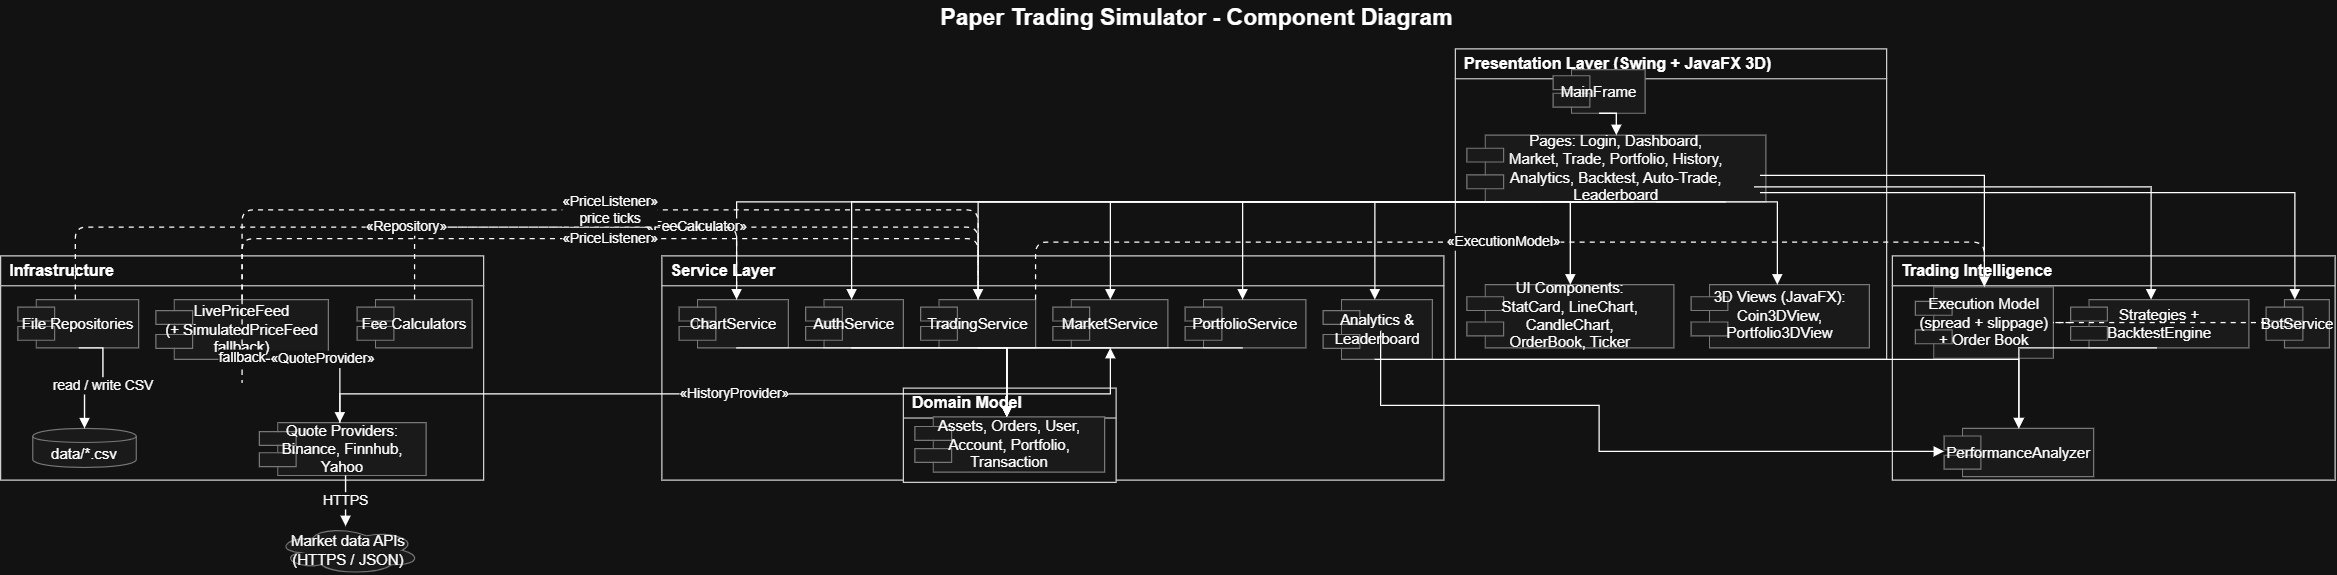

The diagram above was exported from draw.io. Its source (the exported page's mxGraphModel, read from the mxfile embedded in the PNG):
<mxGraphModel dx="2092" dy="1268" grid="1" gridSize="10" guides="1" tooltips="1" connect="1" arrows="1" fold="1" page="1" pageScale="1" pageWidth="2100" pageHeight="650" math="0" shadow="0">
  <root>
    <mxCell id="0" />
    <mxCell id="1" parent="0" />
    <mxCell id="title" parent="1" style="text;html=1;align=center;verticalAlign=middle;fontSize=20;fontStyle=1;strokeColor=none;fillColor=none;" value="Paper Trading Simulator - Component Diagram" vertex="1">
      <mxGeometry height="28" width="700" x="700" y="8" as="geometry" />
    </mxCell>
    <mxCell id="infra" parent="1" style="swimlane;html=1;startSize=26;horizontal=1;rounded=0;fillColor=#ffffff;swimlaneFillColor=#ffffff;strokeColor=#222222;fontSize=14;fontStyle=1;align=left;spacingLeft=6;" value="Infrastructure" vertex="1">
      <mxGeometry height="195" width="420" x="10" y="230" as="geometry" />
    </mxCell>
    <mxCell id="service" parent="1" style="swimlane;html=1;startSize=26;horizontal=1;rounded=0;fillColor=#ffffff;swimlaneFillColor=#ffffff;strokeColor=#222222;fontSize=14;fontStyle=1;align=left;spacingLeft=6;" value="Service Layer" vertex="1">
      <mxGeometry height="195" width="680" x="585" y="230" as="geometry" />
    </mxCell>
    <mxCell id="presentation" parent="1" style="swimlane;html=1;startSize=26;horizontal=1;rounded=0;fillColor=#ffffff;swimlaneFillColor=#ffffff;strokeColor=#222222;fontSize=14;fontStyle=1;align=left;spacingLeft=6;" value="Presentation Layer (Swing + JavaFX 3D)" vertex="1">
      <mxGeometry height="270" width="375" x="1275" y="50" as="geometry" />
    </mxCell>
    <mxCell id="intel" parent="1" style="swimlane;html=1;startSize=26;horizontal=1;rounded=0;fillColor=#ffffff;swimlaneFillColor=#ffffff;strokeColor=#222222;fontSize=14;fontStyle=1;align=left;spacingLeft=6;" value="Trading Intelligence" vertex="1">
      <mxGeometry height="195" width="385" x="1655" y="230" as="geometry" />
    </mxCell>
    <mxCell id="domain" parent="1" style="swimlane;html=1;startSize=26;horizontal=1;rounded=0;fillColor=#ffffff;swimlaneFillColor=#ffffff;strokeColor=#222222;fontSize=14;fontStyle=1;align=left;spacingLeft=6;" value="Domain Model" vertex="1">
      <mxGeometry height="82" width="185" x="795" y="345" as="geometry" />
    </mxCell>
    <mxCell id="fileRepos" parent="1" style="shape=component;html=1;whiteSpace=wrap;rounded=0;fillColor=#f5f5f5;strokeColor=#888888;fontSize=13;align=center;verticalAlign=middle;spacing=5;" value="File Repositories" vertex="1">
      <mxGeometry height="42" width="105" x="25" y="268" as="geometry" />
    </mxCell>
    <mxCell id="priceFeed" parent="1" style="shape=component;html=1;whiteSpace=wrap;rounded=0;fillColor=#f5f5f5;strokeColor=#888888;fontSize=13;align=center;verticalAlign=middle;spacing=5;" value="LivePriceFeed&lt;br&gt;(+ SimulatedPriceFeed fallback)" vertex="1">
      <mxGeometry height="52" width="150" x="145" y="268" as="geometry" />
    </mxCell>
    <mxCell id="feeCalc" parent="1" style="shape=component;html=1;whiteSpace=wrap;rounded=0;fillColor=#f5f5f5;strokeColor=#888888;fontSize=13;align=center;verticalAlign=middle;spacing=5;" value="Fee Calculators" vertex="1">
      <mxGeometry height="42" width="100" x="320" y="268" as="geometry" />
    </mxCell>
    <mxCell id="csv" parent="1" style="shape=cylinder;html=1;whiteSpace=wrap;boundedLbl=1;fillColor=#f5f5f5;strokeColor=#888888;fontSize=13;align=center;verticalAlign=middle;" value="data/*.csv" vertex="1">
      <mxGeometry height="34" width="90" x="38" y="380" as="geometry" />
    </mxCell>
    <mxCell id="quoteProviders" parent="1" style="shape=component;html=1;whiteSpace=wrap;rounded=0;fillColor=#f5f5f5;strokeColor=#888888;fontSize=13;align=center;verticalAlign=middle;spacing=5;" value="Quote Providers:&lt;br&gt;Binance, Finnhub, Yahoo" vertex="1">
      <mxGeometry height="46" width="145" x="235" y="375" as="geometry" />
    </mxCell>
    <mxCell id="apiCloud" parent="1" style="shape=cloud;html=1;whiteSpace=wrap;fillColor=#f5f5f5;strokeColor=#888888;fontSize=13;align=center;verticalAlign=middle;" value="Market data APIs&lt;br&gt;(HTTPS / JSON)" vertex="1">
      <mxGeometry height="42" width="125" x="250" y="465" as="geometry" />
    </mxCell>
    <mxCell id="chartService" parent="1" style="shape=component;html=1;whiteSpace=wrap;rounded=0;fillColor=#f5f5f5;strokeColor=#888888;fontSize=13;align=center;verticalAlign=middle;spacing=5;" value="ChartService" vertex="1">
      <mxGeometry height="42" width="95" x="600" y="268" as="geometry" />
    </mxCell>
    <mxCell id="authService" parent="1" style="shape=component;html=1;whiteSpace=wrap;rounded=0;fillColor=#f5f5f5;strokeColor=#888888;fontSize=13;align=center;verticalAlign=middle;spacing=5;" value="AuthService" vertex="1">
      <mxGeometry height="42" width="85" x="710" y="268" as="geometry" />
    </mxCell>
    <mxCell id="tradingService" parent="1" style="shape=component;html=1;whiteSpace=wrap;rounded=0;fillColor=#f5f5f5;strokeColor=#888888;fontSize=13;align=center;verticalAlign=middle;spacing=5;" value="TradingService" vertex="1">
      <mxGeometry height="42" width="100" x="810" y="268" as="geometry" />
    </mxCell>
    <mxCell id="marketService" parent="1" style="shape=component;html=1;whiteSpace=wrap;rounded=0;fillColor=#f5f5f5;strokeColor=#888888;fontSize=13;align=center;verticalAlign=middle;spacing=5;" value="MarketService" vertex="1">
      <mxGeometry height="42" width="100" x="925" y="268" as="geometry" />
    </mxCell>
    <mxCell id="portfolioService" parent="1" style="shape=component;html=1;whiteSpace=wrap;rounded=0;fillColor=#f5f5f5;strokeColor=#888888;fontSize=13;align=center;verticalAlign=middle;spacing=5;" value="PortfolioService" vertex="1">
      <mxGeometry height="42" width="105" x="1040" y="268" as="geometry" />
    </mxCell>
    <mxCell id="analytics" parent="1" style="shape=component;html=1;whiteSpace=wrap;rounded=0;fillColor=#f5f5f5;strokeColor=#888888;fontSize=13;align=center;verticalAlign=middle;spacing=5;" value="Analytics &amp;amp; Leaderboard" vertex="1">
      <mxGeometry height="52" width="95" x="1160" y="268" as="geometry" />
    </mxCell>
    <mxCell id="mainFrame" parent="1" style="shape=component;html=1;whiteSpace=wrap;rounded=0;fillColor=#f5f5f5;strokeColor=#888888;fontSize=13;align=center;verticalAlign=middle;spacing=5;" value="MainFrame" vertex="1">
      <mxGeometry height="38" width="80" x="1360" y="68" as="geometry" />
    </mxCell>
    <mxCell id="pages" parent="1" style="shape=component;html=1;whiteSpace=wrap;rounded=0;fillColor=#f5f5f5;strokeColor=#888888;fontSize=13;align=center;verticalAlign=middle;spacing=5;" value="Pages: Login, Dashboard,&lt;br&gt;Market, Trade, Portfolio, History,&lt;br&gt;Analytics, Backtest, Auto-Trade, Leaderboard" vertex="1">
      <mxGeometry height="58" width="260" x="1285" y="125" as="geometry" />
    </mxCell>
    <mxCell id="ui" parent="1" style="shape=component;html=1;whiteSpace=wrap;rounded=0;fillColor=#f5f5f5;strokeColor=#888888;fontSize=13;align=center;verticalAlign=middle;spacing=5;" value="UI Components:&lt;br&gt;StatCard, LineChart, CandleChart,&lt;br&gt;OrderBook, Ticker" vertex="1">
      <mxGeometry height="55" width="180" x="1285" y="255" as="geometry" />
    </mxCell>
    <mxCell id="views" parent="1" style="shape=component;html=1;whiteSpace=wrap;rounded=0;fillColor=#f5f5f5;strokeColor=#888888;fontSize=13;align=center;verticalAlign=middle;spacing=5;" value="3D Views (JavaFX):&lt;br&gt;Coin3DView, Portfolio3DView" vertex="1">
      <mxGeometry height="55" width="155" x="1480" y="255" as="geometry" />
    </mxCell>
    <mxCell id="execution" parent="1" style="shape=component;html=1;whiteSpace=wrap;rounded=0;fillColor=#f5f5f5;strokeColor=#888888;fontSize=13;align=center;verticalAlign=middle;spacing=5;" value="Execution Model&lt;br&gt;(spread + slippage)&lt;br&gt;+ Order Book" vertex="1">
      <mxGeometry height="62" width="120" x="1675" y="257" as="geometry" />
    </mxCell>
    <mxCell id="strategies" parent="1" style="shape=component;html=1;whiteSpace=wrap;rounded=0;fillColor=#f5f5f5;strokeColor=#888888;fontSize=13;align=center;verticalAlign=middle;spacing=5;" value="Strategies + BacktestEngine" vertex="1">
      <mxGeometry height="42" width="155" x="1810" y="268" as="geometry" />
    </mxCell>
    <mxCell id="bot" parent="1" style="shape=component;html=1;whiteSpace=wrap;rounded=0;fillColor=#f5f5f5;strokeColor=#888888;fontSize=13;align=center;verticalAlign=middle;spacing=5;" value="BotService" vertex="1">
      <mxGeometry height="42" width="55" x="1980" y="268" as="geometry" />
    </mxCell>
    <mxCell id="analyzer" parent="1" style="shape=component;html=1;whiteSpace=wrap;rounded=0;fillColor=#f5f5f5;strokeColor=#888888;fontSize=13;align=center;verticalAlign=middle;spacing=5;" value="PerformanceAnalyzer" vertex="1">
      <mxGeometry height="42" width="130" x="1700" y="380" as="geometry" />
    </mxCell>
    <mxCell id="domainData" parent="1" style="shape=component;html=1;whiteSpace=wrap;rounded=0;fillColor=#f5f5f5;strokeColor=#888888;fontSize=13;align=center;verticalAlign=middle;spacing=5;" value="Assets, Orders, User,&lt;br&gt;Account, Portfolio, Transaction" vertex="1">
      <mxGeometry height="48" width="165" x="805" y="370" as="geometry" />
    </mxCell>
    <mxCell id="c1" edge="1" parent="1" style="endArrow=block;endFill=1;html=1;rounded=0;strokeWidth=1.2;fontSize=12;labelBackgroundColor=#ffffff;edgeStyle=orthogonalEdgeStyle;jettySize=auto;orthogonalLoop=1;" value="">
      <mxGeometry relative="1" as="geometry">
        <mxPoint x="1400" y="106" as="sourcePoint" />
        <mxPoint x="1415" y="125" as="targetPoint" />
      </mxGeometry>
    </mxCell>
    <mxCell id="c2" edge="1" parent="1" style="endArrow=block;endFill=1;html=1;rounded=0;strokeWidth=1.2;fontSize=12;labelBackgroundColor=#ffffff;edgeStyle=orthogonalEdgeStyle;jettySize=auto;orthogonalLoop=1;" value="">
      <mxGeometry relative="1" as="geometry">
        <mxPoint x="1415" y="183" as="sourcePoint" />
        <mxPoint x="1375" y="255" as="targetPoint" />
      </mxGeometry>
    </mxCell>
    <mxCell id="c3" edge="1" parent="1" style="endArrow=block;endFill=1;html=1;rounded=0;strokeWidth=1.2;fontSize=12;labelBackgroundColor=#ffffff;edgeStyle=orthogonalEdgeStyle;jettySize=auto;orthogonalLoop=1;" value="">
      <mxGeometry relative="1" as="geometry">
        <mxPoint x="1450" y="183" as="sourcePoint" />
        <mxPoint x="1555" y="255" as="targetPoint" />
      </mxGeometry>
    </mxCell>
    <mxCell id="pageLink0" edge="1" parent="1" style="endArrow=block;endFill=1;html=1;rounded=0;strokeWidth=1.2;fontSize=12;labelBackgroundColor=#ffffff;edgeStyle=orthogonalEdgeStyle;jettySize=auto;orthogonalLoop=1;" value="">
      <mxGeometry relative="1" as="geometry">
        <mxPoint x="1310" y="183" as="sourcePoint" />
        <mxPoint x="650" y="268" as="targetPoint" />
      </mxGeometry>
    </mxCell>
    <mxCell id="pageLink1" edge="1" parent="1" style="endArrow=block;endFill=1;html=1;rounded=0;strokeWidth=1.2;fontSize=12;labelBackgroundColor=#ffffff;edgeStyle=orthogonalEdgeStyle;jettySize=auto;orthogonalLoop=1;" value="">
      <mxGeometry relative="1" as="geometry">
        <mxPoint x="1350" y="183" as="sourcePoint" />
        <mxPoint x="750" y="268" as="targetPoint" />
      </mxGeometry>
    </mxCell>
    <mxCell id="pageLink2" edge="1" parent="1" style="endArrow=block;endFill=1;html=1;rounded=0;strokeWidth=1.2;fontSize=12;labelBackgroundColor=#ffffff;edgeStyle=orthogonalEdgeStyle;jettySize=auto;orthogonalLoop=1;" value="">
      <mxGeometry relative="1" as="geometry">
        <mxPoint x="1390" y="183" as="sourcePoint" />
        <mxPoint x="860" y="268" as="targetPoint" />
      </mxGeometry>
    </mxCell>
    <mxCell id="pageLink3" edge="1" parent="1" style="endArrow=block;endFill=1;html=1;rounded=0;strokeWidth=1.2;fontSize=12;labelBackgroundColor=#ffffff;edgeStyle=orthogonalEdgeStyle;jettySize=auto;orthogonalLoop=1;" value="">
      <mxGeometry relative="1" as="geometry">
        <mxPoint x="1430" y="183" as="sourcePoint" />
        <mxPoint x="975" y="268" as="targetPoint" />
      </mxGeometry>
    </mxCell>
    <mxCell id="pageLink4" edge="1" parent="1" style="endArrow=block;endFill=1;html=1;rounded=0;strokeWidth=1.2;fontSize=12;labelBackgroundColor=#ffffff;edgeStyle=orthogonalEdgeStyle;jettySize=auto;orthogonalLoop=1;" value="">
      <mxGeometry relative="1" as="geometry">
        <mxPoint x="1470" y="183" as="sourcePoint" />
        <mxPoint x="1090" y="268" as="targetPoint" />
      </mxGeometry>
    </mxCell>
    <mxCell id="pageLink5" edge="1" parent="1" style="endArrow=block;endFill=1;html=1;rounded=0;strokeWidth=1.2;fontSize=12;labelBackgroundColor=#ffffff;edgeStyle=orthogonalEdgeStyle;jettySize=auto;orthogonalLoop=1;" value="">
      <mxGeometry relative="1" as="geometry">
        <mxPoint x="1510" y="183" as="sourcePoint" />
        <mxPoint x="1205" y="268" as="targetPoint" />
      </mxGeometry>
    </mxCell>
    <mxCell id="pageLink6" edge="1" parent="1" style="endArrow=block;endFill=1;html=1;rounded=0;strokeWidth=1.2;fontSize=12;labelBackgroundColor=#ffffff;edgeStyle=orthogonalEdgeStyle;jettySize=auto;orthogonalLoop=1;" value="">
      <mxGeometry relative="1" as="geometry">
        <mxPoint x="1540" y="160" as="sourcePoint" />
        <mxPoint x="1735" y="257" as="targetPoint" />
      </mxGeometry>
    </mxCell>
    <mxCell id="pageLink7" edge="1" parent="1" style="endArrow=block;endFill=1;html=1;rounded=0;strokeWidth=1.2;fontSize=12;labelBackgroundColor=#ffffff;edgeStyle=orthogonalEdgeStyle;jettySize=auto;orthogonalLoop=1;" value="">
      <mxGeometry relative="1" as="geometry">
        <mxPoint x="1535" y="170" as="sourcePoint" />
        <mxPoint x="1880" y="268" as="targetPoint" />
      </mxGeometry>
    </mxCell>
    <mxCell id="pageLink8" edge="1" parent="1" style="endArrow=block;endFill=1;html=1;rounded=0;strokeWidth=1.2;fontSize=12;labelBackgroundColor=#ffffff;edgeStyle=orthogonalEdgeStyle;jettySize=auto;orthogonalLoop=1;" value="">
      <mxGeometry relative="1" as="geometry">
        <mxPoint x="1540" y="175" as="sourcePoint" />
        <mxPoint x="2005" y="268" as="targetPoint" />
      </mxGeometry>
    </mxCell>
    <mxCell id="domainLink0" edge="1" parent="1" style="endArrow=block;endFill=1;html=1;rounded=0;strokeWidth=1.2;fontSize=12;labelBackgroundColor=#ffffff;edgeStyle=orthogonalEdgeStyle;jettySize=auto;orthogonalLoop=1;" value="">
      <mxGeometry relative="1" as="geometry">
        <mxPoint x="650" y="310" as="sourcePoint" />
        <mxPoint x="885" y="370" as="targetPoint" />
      </mxGeometry>
    </mxCell>
    <mxCell id="domainLink1" edge="1" parent="1" style="endArrow=block;endFill=1;html=1;rounded=0;strokeWidth=1.2;fontSize=12;labelBackgroundColor=#ffffff;edgeStyle=orthogonalEdgeStyle;jettySize=auto;orthogonalLoop=1;" value="">
      <mxGeometry relative="1" as="geometry">
        <mxPoint x="750" y="310" as="sourcePoint" />
        <mxPoint x="885" y="370" as="targetPoint" />
      </mxGeometry>
    </mxCell>
    <mxCell id="domainLink2" edge="1" parent="1" style="endArrow=block;endFill=1;html=1;rounded=0;strokeWidth=1.2;fontSize=12;labelBackgroundColor=#ffffff;edgeStyle=orthogonalEdgeStyle;jettySize=auto;orthogonalLoop=1;" value="">
      <mxGeometry relative="1" as="geometry">
        <mxPoint x="860" y="310" as="sourcePoint" />
        <mxPoint x="885" y="370" as="targetPoint" />
      </mxGeometry>
    </mxCell>
    <mxCell id="domainLink3" edge="1" parent="1" style="endArrow=block;endFill=1;html=1;rounded=0;strokeWidth=1.2;fontSize=12;labelBackgroundColor=#ffffff;edgeStyle=orthogonalEdgeStyle;jettySize=auto;orthogonalLoop=1;" value="">
      <mxGeometry relative="1" as="geometry">
        <mxPoint x="975" y="310" as="sourcePoint" />
        <mxPoint x="885" y="370" as="targetPoint" />
      </mxGeometry>
    </mxCell>
    <mxCell id="domainLink4" edge="1" parent="1" style="endArrow=block;endFill=1;html=1;rounded=0;strokeWidth=1.2;fontSize=12;labelBackgroundColor=#ffffff;edgeStyle=orthogonalEdgeStyle;jettySize=auto;orthogonalLoop=1;" value="">
      <mxGeometry relative="1" as="geometry">
        <mxPoint x="1090" y="310" as="sourcePoint" />
        <mxPoint x="885" y="370" as="targetPoint" />
      </mxGeometry>
    </mxCell>
    <mxCell id="csvRead" edge="1" parent="1" style="endArrow=block;endFill=1;html=1;rounded=0;strokeWidth=1.2;fontSize=12;labelBackgroundColor=#ffffff;edgeStyle=orthogonalEdgeStyle;jettySize=auto;orthogonalLoop=1;" value="read / write CSV">
      <mxGeometry relative="1" as="geometry">
        <mxPoint x="78" y="310" as="sourcePoint" />
        <mxPoint x="83" y="380" as="targetPoint" />
      </mxGeometry>
    </mxCell>
    <mxCell id="feedQuote" edge="1" parent="1" style="endArrow=block;endFill=1;html=1;rounded=0;strokeWidth=1.2;fontSize=12;labelBackgroundColor=#ffffff;edgeStyle=orthogonalEdgeStyle;jettySize=auto;orthogonalLoop=1;" value="«QuoteProvider»">
      <mxGeometry relative="1" as="geometry">
        <mxPoint x="220" y="320" as="sourcePoint" />
        <mxPoint x="305" y="375" as="targetPoint" />
      </mxGeometry>
    </mxCell>
    <mxCell id="apiHttps" edge="1" parent="1" style="endArrow=block;endFill=1;html=1;rounded=0;strokeWidth=1.2;fontSize=12;labelBackgroundColor=#ffffff;edgeStyle=orthogonalEdgeStyle;jettySize=auto;orthogonalLoop=1;" value="HTTPS">
      <mxGeometry relative="1" as="geometry">
        <mxPoint x="310" y="421" as="sourcePoint" />
        <mxPoint x="310" y="465" as="targetPoint" />
      </mxGeometry>
    </mxCell>
    <mxCell id="feedFallback" edge="1" parent="1" style="endArrow=none;html=1;dashed=1;dashPattern=4 4;strokeWidth=1.1;fontSize=12;labelBackgroundColor=#ffffff;edgeStyle=orthogonalEdgeStyle;jettySize=auto;" value="fallback">
      <mxGeometry relative="1" as="geometry">
        <Array as="points">
          <mxPoint x="220" y="345" />
          <mxPoint x="220" y="345" />
        </Array>
        <mxPoint x="220" y="320" as="sourcePoint" />
        <mxPoint x="220" y="268" as="targetPoint" />
      </mxGeometry>
    </mxCell>
    <mxCell id="feeToService" edge="1" parent="1" style="endArrow=none;html=1;dashed=1;dashPattern=4 4;strokeWidth=1.1;fontSize=12;labelBackgroundColor=#ffffff;edgeStyle=orthogonalEdgeStyle;jettySize=auto;" value="«FeeCalculator»">
      <mxGeometry relative="1" as="geometry">
        <Array as="points">
          <mxPoint x="370" y="205" />
          <mxPoint x="860" y="205" />
        </Array>
        <mxPoint x="370" y="268" as="sourcePoint" />
        <mxPoint x="860" y="268" as="targetPoint" />
      </mxGeometry>
    </mxCell>
    <mxCell id="priceToService" edge="1" parent="1" style="endArrow=none;html=1;dashed=1;dashPattern=4 4;strokeWidth=1.1;fontSize=12;labelBackgroundColor=#ffffff;edgeStyle=orthogonalEdgeStyle;jettySize=auto;" value="«PriceListener»&lt;br&gt;price ticks">
      <mxGeometry relative="1" as="geometry">
        <Array as="points">
          <mxPoint x="220" y="190" />
          <mxPoint x="860" y="190" />
        </Array>
        <mxPoint x="220" y="268" as="sourcePoint" />
        <mxPoint x="860" y="268" as="targetPoint" />
      </mxGeometry>
    </mxCell>
    <mxCell id="quoteToMarket" edge="1" parent="1" style="endArrow=block;endFill=1;html=1;rounded=0;strokeWidth=1.2;fontSize=12;labelBackgroundColor=#ffffff;edgeStyle=orthogonalEdgeStyle;jettySize=auto;orthogonalLoop=1;" value="«HistoryProvider»">
      <mxGeometry relative="1" as="geometry">
        <Array as="points">
          <mxPoint x="480" y="350" />
          <mxPoint x="760" y="350" />
        </Array>
        <mxPoint x="305" y="375" as="sourcePoint" />
        <mxPoint x="975" y="310" as="targetPoint" />
      </mxGeometry>
    </mxCell>
    <mxCell id="repoInterface" edge="1" parent="1" style="endArrow=none;html=1;dashed=1;dashPattern=4 4;strokeWidth=1.1;fontSize=12;labelBackgroundColor=#ffffff;edgeStyle=orthogonalEdgeStyle;jettySize=auto;" value="«Repository»">
      <mxGeometry relative="1" as="geometry">
        <Array as="points">
          <mxPoint x="75" y="205" />
          <mxPoint x="650" y="205" />
        </Array>
        <mxPoint x="75" y="268" as="sourcePoint" />
        <mxPoint x="650" y="268" as="targetPoint" />
      </mxGeometry>
    </mxCell>
    <mxCell id="priceListener" edge="1" parent="1" style="endArrow=none;html=1;dashed=1;dashPattern=4 4;strokeWidth=1.1;fontSize=12;labelBackgroundColor=#ffffff;edgeStyle=orthogonalEdgeStyle;jettySize=auto;" value="«PriceListener»">
      <mxGeometry relative="1" as="geometry">
        <Array as="points">
          <mxPoint x="220" y="215" />
          <mxPoint x="860" y="215" />
        </Array>
        <mxPoint x="220" y="268" as="sourcePoint" />
        <mxPoint x="860" y="268" as="targetPoint" />
      </mxGeometry>
    </mxCell>
    <mxCell id="execModel" edge="1" parent="1" style="endArrow=none;html=1;dashed=1;dashPattern=4 4;strokeWidth=1.1;fontSize=12;labelBackgroundColor=#ffffff;edgeStyle=orthogonalEdgeStyle;jettySize=auto;" value="«ExecutionModel»">
      <mxGeometry relative="1" as="geometry">
        <Array as="points">
          <mxPoint x="910" y="218" />
          <mxPoint x="1735" y="218" />
        </Array>
        <mxPoint x="910" y="268" as="sourcePoint" />
        <mxPoint x="1735" y="257" as="targetPoint" />
      </mxGeometry>
    </mxCell>
    <mxCell id="strategyToAnalyzer" edge="1" parent="1" style="endArrow=block;endFill=1;html=1;rounded=0;strokeWidth=1.2;fontSize=12;labelBackgroundColor=#ffffff;edgeStyle=orthogonalEdgeStyle;jettySize=auto;orthogonalLoop=1;" value="">
      <mxGeometry relative="1" as="geometry">
        <mxPoint x="1885" y="310" as="sourcePoint" />
        <mxPoint x="1765" y="380" as="targetPoint" />
      </mxGeometry>
    </mxCell>
    <mxCell id="analyticsToAnalyzer" edge="1" parent="1" style="endArrow=block;endFill=1;html=1;rounded=0;strokeWidth=1.2;fontSize=12;labelBackgroundColor=#ffffff;edgeStyle=orthogonalEdgeStyle;jettySize=auto;orthogonalLoop=1;" value="">
      <mxGeometry relative="1" as="geometry">
        <mxPoint x="1205" y="320" as="sourcePoint" />
        <mxPoint x="1765" y="380" as="targetPoint" />
      </mxGeometry>
    </mxCell>
    <mxCell id="serviceToAnalyzer" edge="1" parent="1" style="endArrow=block;endFill=1;html=1;rounded=0;strokeWidth=1.2;fontSize=12;labelBackgroundColor=#ffffff;edgeStyle=orthogonalEdgeStyle;jettySize=auto;orthogonalLoop=1;" value="">
      <mxGeometry relative="1" as="geometry">
        <Array as="points">
          <mxPoint x="1400" y="360" />
        </Array>
        <mxPoint x="1210" y="295" as="sourcePoint" />
        <mxPoint x="1700" y="400" as="targetPoint" />
      </mxGeometry>
    </mxCell>
    <mxCell id="strategyExecution" edge="1" parent="1" style="endArrow=none;html=1;dashed=1;dashPattern=4 4;strokeWidth=1.1;fontSize=12;labelBackgroundColor=#ffffff;edgeStyle=orthogonalEdgeStyle;jettySize=auto;" value="">
      <mxGeometry relative="1" as="geometry">
        <mxPoint x="1810" y="288" as="sourcePoint" />
        <mxPoint x="1795" y="288" as="targetPoint" />
      </mxGeometry>
    </mxCell>
    <mxCell id="botExecution" edge="1" parent="1" style="endArrow=none;html=1;dashed=1;dashPattern=4 4;strokeWidth=1.1;fontSize=12;labelBackgroundColor=#ffffff;edgeStyle=orthogonalEdgeStyle;jettySize=auto;" value="">
      <mxGeometry relative="1" as="geometry">
        <mxPoint x="1980" y="288" as="sourcePoint" />
        <mxPoint x="1795" y="288" as="targetPoint" />
      </mxGeometry>
    </mxCell>
  </root>
</mxGraphModel>